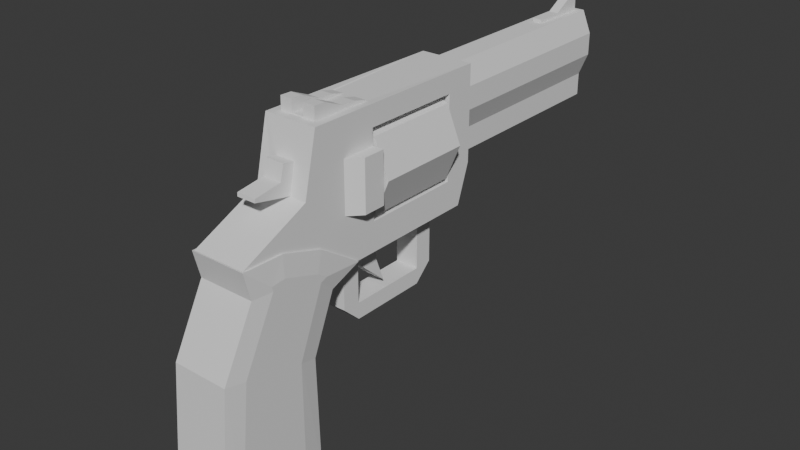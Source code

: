 # Source: Revolver.blend  (saved by Blender 4.2.66; exported with 4.5.12 LTS)
import bpy
from mathutils import Matrix  # noqa: F401  (used for matrix-valued properties, if any)

bpy.ops.wm.read_factory_settings(use_empty=True)
scene = bpy.context.scene
scene.name = 'Scene'

# ---- collections
col_collection = bpy.data.collections.new('Collection'); scene.collection.children.link(col_collection)

# ---- materials (node trees are filled in below, after node groups)
mat_material = bpy.data.materials.new('Material')
mat_material.alpha_threshold = 0.0
mat_material.roughness = 0.5
mat_material.line_color = (0.0, 0.0, 0.0, 1.0)

# ---- material node trees
mat_material.use_nodes = True; mat_material.node_tree.nodes.clear()
_N = mat_material.node_tree.nodes; _L = mat_material.node_tree.links
n0 = _N.new('ShaderNodeOutputMaterial'); n0.name = 'Material Output'; n0.location = (300, 300)
n1 = _N.new('ShaderNodeBsdfPrincipled'); n1.name = 'Principled BSDF'; n1.location = (10, 300)
n1.inputs[3].default_value = 1.45
_L.new(n1.outputs[0], n0.inputs[0])
n0.is_active_output = True

# ---- world
world_world = bpy.data.worlds.new('World'); scene.world = world_world
world_world.use_nodes = True; world_world.node_tree.nodes.clear()
_N = world_world.node_tree.nodes; _L = world_world.node_tree.links
n0 = _N.new('ShaderNodeOutputWorld'); n0.name = 'World Output'; n0.location = (300, 300)
n1 = _N.new('ShaderNodeBackground'); n1.name = 'Background'; n1.location = (10, 300)
n1.inputs[0].default_value = (0.05088, 0.05088, 0.05088, 1.0)
_L.new(n1.outputs[0], n0.inputs[0])
n0.is_active_output = True
world_world.color = (0.05088, 0.05088, 0.05088)
world_world.sun_shadow_jitter_overblur = 0.0

# ---- meshes
me_cube = bpy.data.meshes.new('Cube')
me_cube.from_pydata([(0.4713, 0.3401, 0.7492), (0.4713, 0.3385, -0.736), (0.4713, -0.557, 0.9677), (0.4713, -0.7376, -0.736), (-0.4713, 0.3401, 0.7492), (-0.4713, 0.3385, -0.736), (-0.4713, -0.557, 0.9677), (-0.4713, -0.7376, -0.736), (0.4713, -0.05247, 1.943), (-0.4713, -0.05247, 1.943), (0.424, 0.9769, 1.496), (-0.424, 0.9769, 1.496), (0.4713, -0.0718, 2.012), (-0.4713, -0.0718, 2.012), (0.4713, 0.8333, 1.751), (-0.4713, 0.8333, 1.751), (0.4713, 0.6858, 1.851), (0.4713, 0.1383, 2.031), (-0.4713, 0.1383, 2.031), (-0.4713, 0.6858, 1.851), (-0.424, 0.6653, -1.026), (-0.424, -1.027, -1.026), (0.424, 0.6272, 0.6597), (0.424, 0.6653, -1.026), (-0.424, -0.8469, 1.0), (0.424, -0.8469, 1.0), (0.424, -1.027, -1.026), (-0.424, 0.6272, 0.6597), (-0.424, -0.3514, 1.935), (-0.4713, 0.7327, 1.713), (0.4713, 0.7327, 1.713), (0.424, -0.3514, 1.935), (0.424, 0.1696, 2.322), (0.424, -0.4504, 2.338), (-0.424, 0.8065, 2.119), (-0.424, 1.46, 1.678), (-0.424, -0.4504, 2.338), (0.424, 1.46, 1.678), (0.424, 0.8065, 2.119), (-0.424, 0.1696, 2.322)], [], [(4, 6, 9, 29), (26, 25, 24, 21), (7, 6, 4, 5), (20, 23, 26, 21), (1, 0, 2, 3), (20, 27, 22, 23), (29, 9, 13, 18, 19, 15), (2, 0, 30, 8), (22, 27, 11, 10), (24, 25, 31, 28), (32, 39, 36, 33), (28, 31, 33, 36), (10, 11, 35, 37), (8, 30, 14, 16, 17, 12), (37, 35, 34, 38), (38, 34, 39, 32), (7, 5, 20, 21), (0, 1, 23, 22), (6, 7, 21, 24), (3, 2, 25, 26), (5, 4, 27, 20), (1, 3, 26, 23), (9, 6, 24, 28), (4, 29, 11, 27), (30, 0, 22, 10), (2, 8, 31, 25), (12, 17, 32, 33), (15, 19, 34, 35), (13, 9, 28, 36), (29, 15, 35, 11), (8, 12, 33, 31), (14, 30, 10, 37), (16, 14, 37, 38), (17, 16, 38, 32), (18, 13, 36, 39), (19, 18, 39, 34)])
_uv = me_cube.uv_layers.new(name='UVMap')
_uv.uv.foreach_set('vector', [0.625, 0.2098, 0.625, 0.04009, 0.625, 0.04006, 0.625, 0.1981, 0.375, 0.75, 0.625, 0.75, 0.625, 1.0, 0.375, 1.0, 0.4125, 0.03725, 0.625, 0.04009, 0.625, 0.2098, 0.4156, 0.2126, 0.125, 0.5, 0.375, 0.5, 0.375, 0.75, 0.125, 0.75, 0.4156, 0.5374, 0.625, 0.5402, 0.625, 0.7099, 0.4125, 0.7128, 0.375, 0.25, 0.625, 0.25, 0.625, 0.5, 0.375, 0.5, 0.625, 0.1981, 0.625, 0.04006, 0.625, 0.03674, 0.625, 0.09485, 0.625, 0.1795, 0.625, 0.2031, 0.625, 0.7099, 0.625, 0.5402, 0.625, 0.5519, 0.625, 0.7099, 0.625, 0.5, 0.625, 0.25, 0.625, 0.25, 0.625, 0.5, 0.625, 1.0, 0.625, 0.75, 0.625, 0.75, 0.625, 1.0, 0.625, 0.6667, 0.875, 0.6667, 0.875, 0.75, 0.625, 0.75, 0.625, 1.0, 0.625, 0.75, 0.625, 0.75, 0.625, 1.0, 0.625, 0.5, 0.625, 0.25, 0.625, 0.25, 0.625, 0.5, 0.625, 0.7099, 0.625, 0.5519, 0.625, 0.5469, 0.625, 0.5705, 0.625, 0.6552, 0.625, 0.7133, 0.625, 0.5, 0.875, 0.5, 0.875, 0.5833, 0.625, 0.5833, 0.625, 0.5833, 0.875, 0.5833, 0.875, 0.6667, 0.625, 0.6667, 0.4125, 0.03725, 0.4156, 0.2126, 0.375, 0.25, 0.375, 0.0, 0.625, 0.5402, 0.4156, 0.5374, 0.375, 0.5, 0.625, 0.5, 0.625, 0.04009, 0.4125, 0.03725, 0.375, 0.0, 0.625, 0.0, 0.4125, 0.7128, 0.625, 0.7099, 0.625, 0.75, 0.375, 0.75, 0.4156, 0.2126, 0.625, 0.2098, 0.625, 0.25, 0.375, 0.25, 0.4156, 0.5374, 0.4125, 0.7128, 0.375, 0.75, 0.375, 0.5, 0.625, 0.04006, 0.625, 0.04009, 0.625, 0.0, 0.625, 0.0, 0.625, 0.2098, 0.625, 0.1981, 0.625, 0.25, 0.625, 0.25, 0.625, 0.5519, 0.625, 0.5402, 0.625, 0.5, 0.625, 0.5, 0.625, 0.7099, 0.625, 0.7099, 0.625, 0.75, 0.625, 0.75, 0.625, 0.7133, 0.625, 0.6552, 0.625, 0.6667, 0.625, 0.75, 0.625, 0.2031, 0.625, 0.1795, 0.625, 0.1667, 0.625, 0.25, 0.625, 0.03674, 0.625, 0.04006, 0.625, 0.0, 0.625, 0.0, 0.625, 0.1981, 0.625, 0.2031, 0.625, 0.25, 0.625, 0.25, 0.625, 0.7099, 0.625, 0.7133, 0.625, 0.75, 0.625, 0.75, 0.625, 0.5469, 0.625, 0.5519, 0.625, 0.5, 0.625, 0.5, 0.625, 0.5705, 0.625, 0.5469, 0.625, 0.5, 0.625, 0.5833, 0.625, 0.6552, 0.625, 0.5705, 0.625, 0.5833, 0.625, 0.6667, 0.625, 0.09485, 0.625, 0.03674, 0.625, 0.0, 0.625, 0.08333, 0.625, 0.1795, 0.625, 0.09485, 0.625, 0.08333, 0.625, 0.1667])
me_cube.materials.append(mat_material)
me_cube.use_mirror_x = True
me_cube.use_mirror_vertex_groups = False
me_cube.update()
me_cube_001 = bpy.data.meshes.new('Cube.001')
me_cube_001.from_pydata([(-0.4001, -0.2173, 0.772), (-0.4001, 0.3067, -0.4974), (-0.4001, 1.825, 0.7656), (0.4001, 0.3067, -0.4974), (0.4001, -0.2173, 0.772), (0.4001, 0.3067, 0.7687), (0.4001, 1.825, 0.7656), (-0.4001, 0.3067, 0.7687), (-0.4001, -0.2173, -0.5021), (0.4001, -0.2173, -0.5021), (-0.4001, 1.825, -0.4927), (0.4001, 1.825, -0.4927), (-0.4001, 2.067, -0.9332), (-0.4001, -1.538, -0.9332), (-0.1441, -0.8709, 0.2074), (-0.1441, -0.7845, 0.6232), (-0.07343, 4.44, 1.034), (-0.1824, 2.271, -0.3172), (0.1824, 2.271, -0.3172), (0.4001, 2.067, -0.9332), (0.4001, -1.538, -0.9332), (0.07343, 4.44, 1.034), (0.1441, -0.7845, 0.6232), (0.4001, -1.905, -0.2643), (-0.4001, -1.905, -0.2643), (0.1441, -0.8709, 0.2074), (0.4001, 0.008733, 1.076), (0.4001, -0.03303, 0.7709), (-0.4001, 0.008733, 1.076), (-0.4001, -0.03303, 0.7709), (0.4001, -0.2173, 0.5328), (0.4001, -0.2173, -0.225), (0.5702, 0.3067, 0.5322), (0.5702, 0.3067, -0.223), (0.5702, -0.03303, -0.225), (0.5702, -0.03303, 0.5328), (-0.4001, -0.2173, -0.225), (-0.4001, -0.2173, 0.5328), (-0.5702, -0.03303, 0.5328), (-0.5702, -0.03303, -0.225), (-0.5702, 0.3067, -0.223), (-0.5702, 0.3067, 0.5322), (0.4001, 0.3067, 0.5322), (-0.4001, 0.3067, 0.5323), (0.4001, 0.3067, -0.2229), (-0.4001, 0.3067, -0.2229), (-0.4001, 2.271, 1.064), (0.4001, 2.271, 1.064), (-0.4001, 2.271, -0.3493), (0.4001, 2.271, -0.3493), (-0.07637, 5.435, 0.7383), (0.07637, 5.435, 0.7383), (-0.1824, 5.435, -0.3172), (0.1824, 5.435, -0.3172), (-0.4001, -0.8812, 0.2051), (-0.4001, -0.6795, 1.079), (0.4001, -0.6795, 1.079), (0.4001, -0.8812, 0.2051), (-0.1441, -1.429, 0.3233), (-0.1441, -0.9585, 0.6564), (0.1441, -0.9585, 0.6564), (0.1441, -1.429, 0.3233), (-0.1441, -1.424, 0.3758), (-0.1441, -1.011, 0.4316), (0.1441, -1.011, 0.4316), (0.1441, -1.424, 0.3758), (-0.3211, 2.271, 0.6963), (-0.3211, 2.271, 0.3585), (-0.1824, 2.271, 0.02067), (0.3211, 2.271, 0.6963), (0.3211, 2.271, 0.3585), (0.1824, 2.271, 0.02067), (-0.1902, 5.435, 0.6253), (-0.1902, 5.435, 0.4502), (-0.07637, 5.435, 0.3387), (0.1902, 5.435, 0.6253), (0.1902, 5.435, 0.4502), (0.07637, 5.435, 0.3387), (-0.07343, 5.356, 1.034), (0.07343, 5.356, 1.034), (-0.3211, 5.435, 0.6963), (-0.3211, 5.435, 0.3585), (-0.1824, 5.435, 0.02067), (0.3211, 5.435, 0.6963), (0.3211, 5.435, 0.3585), (0.1824, 5.435, 0.02067), (-0.07637, 1.903, 0.7383), (0.07637, 1.903, 0.7383), (-0.1902, 1.903, 0.6253), (-0.1902, 1.903, 0.4502), (-0.07637, 1.903, 0.3387), (0.1902, 1.903, 0.6253), (0.1902, 1.903, 0.4502), (0.07637, 1.903, 0.3387), (-0.1824, 2.271, 1.034), (0.1824, 2.271, 1.034), (-0.1824, 5.435, 1.034), (0.1824, 5.435, 1.034), (-0.07343, 4.44, 1.087), (0.07343, 4.44, 1.087), (-0.07343, 5.356, 1.26), (0.07343, 5.356, 1.26), (-0.07343, 4.873, 1.087), (-0.07343, 5.178, 1.26), (0.07343, 5.178, 1.26), (0.07343, 4.873, 1.087), (0.2727, 0.3369, 1.065), (-0.2727, 0.3369, 1.065), (-0.2727, 0.008733, 1.076), (-0.2727, -0.5521, 1.078), (0.2727, -0.5521, 1.078), (0.2727, 0.008733, 1.076), (-0.2727, 0.3395, 1.08), (0.2727, 0.3395, 1.08), (-0.2727, -0.5496, 1.093), (0.2727, -0.5496, 1.093), (-0.09092, 0.3395, 1.08), (0.09092, 0.3395, 1.08), (0.09092, -0.5496, 1.093), (-0.09092, -0.5496, 1.093), (0.09092, 0.1283, 1.134), (0.2727, 0.1283, 1.134), (-0.2727, -0.547, 1.268), (-0.2727, 0.1283, 1.134), (-0.09092, -0.547, 1.268), (0.2727, -0.547, 1.268), (-0.09092, 0.1283, 1.134), (0.09092, -0.547, 1.268), (-0.2727, -0.3736, 1.263), (-0.2727, -0.07724, 1.138), (0.2727, -0.07724, 1.138), (0.2727, -0.3736, 1.263), (0.09092, -0.07724, 1.138), (0.09092, -0.3736, 1.263), (-0.09092, -0.07724, 1.138), (-0.09092, -0.3736, 1.263), (-0.1779, 0.2379, -0.9332), (0.1779, 0.2379, -0.9332), (0.1779, -0.03538, -0.9332), (-0.1779, -0.03538, -0.9332), (-0.1779, 1.722, -0.9332), (0.1779, 1.722, -0.9332), (0.1779, 1.449, -0.9332), (-0.1779, 1.449, -0.9332), (0.1779, 0.2379, -1.988), (-0.1779, 0.2379, -1.988), (-0.1779, -0.03538, -1.734), (0.1779, -0.03538, -1.734), (0.1779, 1.722, -1.734), (-0.1779, 1.722, -1.734), (-0.1779, 1.449, -1.988), (0.1779, 1.449, -1.988), (-0.1779, 0.2379, -1.744), (0.1779, 1.449, -1.744), (0.1779, 0.2379, -1.744), (-0.1779, 1.449, -1.744), (-0.1356, 0.6622, -0.9332), (0.1356, 0.6622, -0.9332), (0.1356, 0.3781, -0.9332), (-0.1356, 0.3781, -0.9332), (0.1356, 0.7855, -1.641), (-0.1356, 0.7855, -1.641), (-0.1356, 0.3781, -1.278), (0.1356, 0.3781, -1.278), (0.1356, 0.6373, -1.249), (-0.1356, 0.6373, -1.249)], [], [(18, 17, 52, 53), (22, 15, 59, 60), (141, 142, 153, 151, 148), (109, 110, 115, 118, 119, 114), (20, 23, 24, 13), (23, 57, 54, 24), (12, 48, 49, 19), (5, 42, 43, 7), (0, 37, 36, 8, 54, 55), (2, 7, 29, 28, 46), (3, 9, 23, 20, 19, 49, 11), (7, 2, 6, 5), (4, 27, 26, 56), (9, 57, 23), (139, 136, 152, 145, 146), (9, 31, 30, 4, 56, 57), (10, 2, 46, 48), (6, 11, 49, 47), (8, 24, 54), (3, 11, 10, 1), (10, 11, 6, 2), (26, 27, 5, 6, 47), (28, 29, 0, 55), (31, 34, 35, 30), (33, 32, 35, 34), (37, 38, 39, 36), (40, 39, 38, 41), (42, 32, 33, 44), (43, 42, 44, 45), (45, 44, 3, 1), (45, 40, 41, 43), (38, 37, 43, 41), (36, 39, 40, 45), (8, 36, 45, 1), (37, 0, 29, 7, 43), (27, 4, 30, 42, 5), (30, 35, 32, 42), (3, 44, 31, 9), (34, 31, 44, 33), (95, 94, 46, 47), (94, 66, 67, 68, 17, 48, 46), (18, 71, 70, 69, 95, 47, 49), (17, 18, 49, 48), (66, 94, 96, 80), (71, 18, 53, 85), (79, 78, 100, 101), (14, 15, 55, 54), (15, 22, 56, 55), (22, 25, 57, 56), (25, 14, 54, 57), (64, 60, 59, 63), (25, 22, 60, 64, 65, 61), (15, 14, 58, 62, 63, 59), (14, 25, 61, 58), (61, 65, 62, 58), (65, 64, 63, 62), (95, 69, 83, 97), (69, 70, 84, 83), (70, 71, 85, 84), (17, 68, 82, 52), (68, 67, 81, 82), (67, 66, 80, 81), (52, 82, 85, 53), (75, 76, 92, 91), (51, 50, 96, 97), (50, 72, 80, 96), (72, 73, 81, 80), (73, 74, 82, 81), (75, 51, 97, 83), (76, 75, 83, 84), (77, 76, 84, 85), (74, 77, 85, 82), (89, 88, 86, 87, 91, 92, 93, 90), (74, 73, 89, 90), (72, 50, 86, 88), (76, 77, 93, 92), (51, 75, 91, 87), (73, 72, 88, 89), (50, 51, 87, 86), (77, 74, 90, 93), (21, 16, 94, 95), (78, 79, 97, 96), (16, 78, 96, 94), (79, 21, 95, 97), (103, 104, 101, 100), (78, 16, 98, 102, 103, 100), (16, 21, 99, 98), (21, 79, 101, 104, 105, 99), (98, 99, 105, 102), (102, 105, 104, 103), (47, 46, 107, 106), (46, 28, 108, 107), (28, 55, 109, 108), (55, 56, 110, 109), (56, 26, 111, 110), (26, 47, 106, 111), (119, 116, 126, 134, 135, 124), (111, 106, 113, 115, 110), (106, 107, 112, 116, 117, 113), (108, 109, 114, 112, 107), (116, 112, 123, 126), (117, 116, 119, 118), (135, 128, 122, 124), (131, 133, 127, 125), (114, 119, 124, 122), (113, 117, 120, 121), (115, 113, 121, 130, 131, 125), (117, 118, 127, 133, 132, 120), (112, 114, 122, 128, 129, 123), (118, 115, 125, 127), (121, 120, 132, 130), (130, 132, 133, 131), (126, 123, 129, 134), (134, 129, 128, 135), (13, 24, 8, 1, 10, 48, 12), (140, 143, 136, 139, 13, 12), (20, 13, 139, 138), (12, 19, 141, 140), (142, 141, 19, 20, 138, 137), (157, 158, 163, 160, 164), (145, 144, 147, 146), (149, 148, 151, 150), (140, 141, 148, 149), (137, 138, 147, 144, 154), (153, 155, 152, 154), (151, 153, 154, 144), (143, 140, 149, 150, 155), (138, 139, 146, 147), (136, 137, 154, 152), (142, 143, 155, 153), (155, 150, 145, 152), (150, 151, 144, 145), (143, 142, 157, 156), (142, 137, 158, 157), (137, 136, 159, 158), (136, 143, 156, 159), (161, 160, 163, 162), (165, 164, 160, 161), (158, 159, 162, 163), (159, 156, 165, 161, 162), (156, 157, 164, 165)])
_uv = me_cube_001.uv_layers.new(name='UVMap')
_uv.uv.foreach_set('vector', [0.507, 0.4753, 0.507, 0.2747, 0.507, 0.2747, 0.507, 0.4753, 0.6152, 0.7939, 0.6152, 0.9561, 0.6152, 0.9561, 0.6152, 0.7939, 0.3056, 0.5154, 0.3056, 0.6096, 0.3056, 0.6096, 0.3056, 0.6096, 0.3056, 0.5154, 0.8352, 0.7392, 0.6648, 0.7392, 0.6648, 0.7392, 0.7216, 0.7392, 0.7784, 0.7392, 0.8352, 0.7392, 0.375, 0.75, 0.5, 0.75, 0.5, 1.0, 0.375, 1.0, 0.5, 0.75, 0.5625, 0.75, 0.5625, 1.0, 0.5, 1.0, 0.375, 0.25, 0.5, 0.25, 0.5, 0.5, 0.375, 0.5, 0.5782, 0.6209, 0.5634, 0.6194, 0.5634, 0.1306, 0.5782, 0.1291, 0.5761, 0.04018, 0.5571, 0.04381, 0.5381, 0.04745, 0.5192, 0.05108, 0.5625, 0.0, 0.625, 0.0, 0.5804, 0.2181, 0.5782, 0.1291, 0.5768, 0.07146, 0.625, 0.05477, 0.625, 0.25, 0.4987, 0.6128, 0.5192, 0.6989, 0.5, 0.75, 0.375, 0.75, 0.375, 0.5, 0.5, 0.5, 0.4783, 0.5267, 0.5782, 0.1291, 0.5804, 0.2181, 0.5804, 0.5319, 0.5782, 0.6209, 0.5761, 0.7098, 0.5768, 0.6785, 0.625, 0.6952, 0.625, 0.75, 0.5192, 0.6989, 0.5625, 0.75, 0.5, 0.75, 0.1944, 0.7346, 0.1944, 0.6404, 0.1944, 0.6404, 0.1944, 0.6404, 0.1944, 0.7346, 0.5192, 0.6989, 0.5381, 0.7026, 0.5571, 0.7062, 0.5761, 0.7098, 0.625, 0.75, 0.5625, 0.75, 0.4783, 0.2233, 0.5804, 0.2181, 0.625, 0.25, 0.5, 0.25, 0.5804, 0.5319, 0.4783, 0.5267, 0.5, 0.5, 0.625, 0.5, 0.5192, 0.05108, 0.5, 0.0, 0.5625, 0.0, 0.4987, 0.6128, 0.4783, 0.5267, 0.4783, 0.2233, 0.4987, 0.1372, 0.4783, 0.2233, 0.4783, 0.5267, 0.5804, 0.5319, 0.5804, 0.2181, 0.625, 0.6952, 0.5768, 0.6785, 0.5782, 0.6209, 0.5804, 0.5319, 0.625, 0.5, 0.625, 0.05477, 0.5768, 0.07146, 0.5761, 0.04018, 0.625, 0.0, 0.5381, 0.7026, 0.5381, 0.7026, 0.5571, 0.7062, 0.5571, 0.7062, 0.5252, 0.6155, 0.5517, 0.6182, 0.5571, 0.7062, 0.5381, 0.7026, 0.5571, 0.04381, 0.5571, 0.04381, 0.5381, 0.04745, 0.5381, 0.04745, 0.5252, 0.1345, 0.5381, 0.04745, 0.5571, 0.04381, 0.5517, 0.1318, 0.5634, 0.6194, 0.5517, 0.6182, 0.5252, 0.6155, 0.516, 0.6146, 0.5634, 0.1306, 0.5634, 0.6194, 0.516, 0.6146, 0.516, 0.1354, 0.516, 0.1354, 0.516, 0.6146, 0.4987, 0.6128, 0.4987, 0.1372, 0.516, 0.1354, 0.5252, 0.1345, 0.5517, 0.1318, 0.5634, 0.1306, 0.5571, 0.04381, 0.5571, 0.04381, 0.5634, 0.1306, 0.5517, 0.1318, 0.5381, 0.04745, 0.5381, 0.04745, 0.5252, 0.1345, 0.516, 0.1354, 0.5192, 0.05108, 0.5381, 0.04745, 0.516, 0.1354, 0.4987, 0.1372, 0.5571, 0.04381, 0.5761, 0.04018, 0.5768, 0.07146, 0.5782, 0.1291, 0.5634, 0.1306, 0.5768, 0.6785, 0.5761, 0.7098, 0.5571, 0.7062, 0.5634, 0.6194, 0.5782, 0.6209, 0.5571, 0.7062, 0.5571, 0.7062, 0.5517, 0.6182, 0.5634, 0.6194, 0.4987, 0.6128, 0.516, 0.6146, 0.5381, 0.7026, 0.5192, 0.6989, 0.5381, 0.7026, 0.5381, 0.7026, 0.516, 0.6146, 0.5252, 0.6155, 0.618, 0.4753, 0.618, 0.2747, 0.625, 0.25, 0.625, 0.5, 0.618, 0.2747, 0.5903, 0.2747, 0.5625, 0.2747, 0.5347, 0.2747, 0.507, 0.2747, 0.5, 0.25, 0.625, 0.25, 0.507, 0.4753, 0.5347, 0.4753, 0.5625, 0.4753, 0.5903, 0.4753, 0.618, 0.4753, 0.625, 0.5, 0.5, 0.5, 0.507, 0.2747, 0.507, 0.4753, 0.5, 0.5, 0.5, 0.25, 0.5903, 0.2747, 0.618, 0.2747, 0.618, 0.2747, 0.5903, 0.2747, 0.5347, 0.4753, 0.507, 0.4753, 0.507, 0.4753, 0.5347, 0.4753, 0.618, 0.4318, 0.618, 0.3182, 0.618, 0.3182, 0.618, 0.4318, 0.5723, 0.9561, 0.6152, 0.9561, 0.625, 1.0, 0.5625, 1.0, 0.6152, 0.9561, 0.6152, 0.7939, 0.625, 0.75, 0.625, 1.0, 0.6152, 0.7939, 0.5723, 0.7939, 0.5625, 0.75, 0.625, 0.75, 0.5723, 0.7939, 0.5723, 0.9561, 0.5625, 1.0, 0.5625, 0.75, 0.6009, 0.7939, 0.6152, 0.7939, 0.6152, 0.9561, 0.6009, 0.9561, 0.5723, 0.7939, 0.6152, 0.7939, 0.6152, 0.7939, 0.6009, 0.7939, 0.5866, 0.7939, 0.5723, 0.7939, 0.6152, 0.9561, 0.5723, 0.9561, 0.5723, 0.9561, 0.5866, 0.9561, 0.6009, 0.9561, 0.6152, 0.9561, 0.5723, 0.9561, 0.5723, 0.7939, 0.5723, 0.7939, 0.5723, 0.9561, 0.5723, 0.7939, 0.5866, 0.7939, 0.5866, 0.9561, 0.5723, 0.9561, 0.5866, 0.7939, 0.6009, 0.7939, 0.6009, 0.9561, 0.5866, 0.9561, 0.618, 0.4753, 0.5903, 0.4753, 0.5903, 0.4753, 0.618, 0.4753, 0.5903, 0.4753, 0.5625, 0.4753, 0.5625, 0.4753, 0.5903, 0.4753, 0.5625, 0.4753, 0.5347, 0.4753, 0.5347, 0.4753, 0.5625, 0.4753, 0.507, 0.2747, 0.5347, 0.2747, 0.5347, 0.2747, 0.507, 0.2747, 0.5347, 0.2747, 0.5625, 0.2747, 0.5625, 0.2747, 0.5347, 0.2747, 0.5625, 0.2747, 0.5903, 0.2747, 0.5903, 0.2747, 0.5625, 0.2747, 0.507, 0.2747, 0.5347, 0.2747, 0.5347, 0.4753, 0.507, 0.4753, 0.5881, 0.438, 0.5646, 0.438, 0.5646, 0.438, 0.5881, 0.438, 0.6073, 0.419, 0.6073, 0.331, 0.618, 0.2747, 0.618, 0.4753, 0.6073, 0.331, 0.5881, 0.312, 0.5903, 0.2747, 0.618, 0.2747, 0.5881, 0.312, 0.5646, 0.312, 0.5625, 0.2747, 0.5903, 0.2747, 0.5646, 0.312, 0.5455, 0.331, 0.5347, 0.2747, 0.5625, 0.2747, 0.5881, 0.438, 0.6073, 0.419, 0.618, 0.4753, 0.5903, 0.4753, 0.5646, 0.438, 0.5881, 0.438, 0.5903, 0.4753, 0.5625, 0.4753, 0.5455, 0.419, 0.5646, 0.438, 0.5625, 0.4753, 0.5347, 0.4753, 0.5455, 0.331, 0.5455, 0.419, 0.5347, 0.4753, 0.5347, 0.2747, 0.5646, 0.312, 0.5881, 0.312, 0.6073, 0.331, 0.6073, 0.419, 0.5881, 0.438, 0.5646, 0.438, 0.5455, 0.419, 0.5455, 0.331, 0.5455, 0.331, 0.5646, 0.312, 0.5646, 0.312, 0.5455, 0.331, 0.5881, 0.312, 0.6073, 0.331, 0.6073, 0.331, 0.5881, 0.312, 0.5646, 0.438, 0.5455, 0.419, 0.5455, 0.419, 0.5646, 0.438, 0.6073, 0.419, 0.5881, 0.438, 0.5881, 0.438, 0.6073, 0.419, 0.5646, 0.312, 0.5881, 0.312, 0.5881, 0.312, 0.5646, 0.312, 0.6073, 0.331, 0.6073, 0.419, 0.6073, 0.419, 0.6073, 0.331, 0.5455, 0.419, 0.5455, 0.331, 0.5455, 0.331, 0.5455, 0.419, 0.618, 0.4318, 0.618, 0.3182, 0.618, 0.2747, 0.618, 0.4753, 0.618, 0.3182, 0.618, 0.4318, 0.618, 0.4753, 0.618, 0.2747, 0.618, 0.3182, 0.618, 0.3182, 0.618, 0.2747, 0.618, 0.2747, 0.618, 0.4318, 0.618, 0.4318, 0.618, 0.4753, 0.618, 0.4753, 0.618, 0.3182, 0.618, 0.4318, 0.618, 0.4318, 0.618, 0.3182, 0.618, 0.3182, 0.618, 0.3182, 0.618, 0.3182, 0.618, 0.3182, 0.618, 0.3182, 0.618, 0.3182, 0.618, 0.3182, 0.618, 0.4318, 0.618, 0.4318, 0.618, 0.3182, 0.618, 0.4318, 0.618, 0.4318, 0.618, 0.4318, 0.618, 0.4318, 0.618, 0.4318, 0.618, 0.4318, 0.618, 0.3182, 0.618, 0.4318, 0.618, 0.4318, 0.618, 0.3182, 0.618, 0.3182, 0.618, 0.4318, 0.618, 0.4318, 0.618, 0.3182, 0.625, 0.5, 0.875, 0.5, 0.8352, 0.5108, 0.6648, 0.5108, 0.875, 0.5, 0.875, 0.6952, 0.8352, 0.6952, 0.8352, 0.5108, 0.875, 0.6952, 0.875, 0.75, 0.8352, 0.7392, 0.8352, 0.6952, 0.875, 0.75, 0.625, 0.75, 0.6648, 0.7392, 0.8352, 0.7392, 0.625, 0.75, 0.625, 0.6952, 0.6648, 0.6952, 0.6648, 0.7392, 0.625, 0.6952, 0.625, 0.5, 0.6648, 0.5108, 0.6648, 0.6952, 0.7784, 0.7392, 0.7784, 0.5108, 0.7784, 0.5108, 0.7784, 0.5869, 0.7784, 0.6631, 0.7784, 0.7392, 0.6648, 0.6952, 0.6648, 0.5108, 0.6648, 0.5108, 0.6648, 0.7392, 0.6648, 0.7392, 0.6648, 0.5108, 0.8352, 0.5108, 0.8352, 0.5108, 0.7784, 0.5108, 0.7216, 0.5108, 0.6648, 0.5108, 0.8352, 0.6952, 0.8352, 0.7392, 0.8352, 0.7392, 0.8352, 0.5108, 0.8352, 0.5108, 0.7784, 0.5108, 0.8352, 0.5108, 0.8352, 0.5108, 0.7784, 0.5108, 0.7216, 0.5108, 0.7784, 0.5108, 0.7784, 0.7392, 0.7216, 0.7392, 0.7784, 0.6631, 0.8352, 0.6631, 0.8352, 0.7392, 0.7784, 0.7392, 0.6648, 0.6631, 0.7216, 0.6631, 0.7216, 0.7392, 0.6648, 0.7392, 0.8352, 0.7392, 0.7784, 0.7392, 0.7784, 0.7392, 0.8352, 0.7392, 0.6648, 0.5108, 0.7216, 0.5108, 0.7216, 0.5108, 0.6648, 0.5108, 0.6648, 0.7392, 0.6648, 0.5108, 0.6648, 0.5108, 0.6648, 0.5869, 0.6648, 0.6631, 0.6648, 0.7392, 0.7216, 0.5108, 0.7216, 0.7392, 0.7216, 0.7392, 0.7216, 0.6631, 0.7216, 0.5869, 0.7216, 0.5108, 0.8352, 0.5108, 0.8352, 0.7392, 0.8352, 0.7392, 0.8352, 0.6631, 0.8352, 0.5869, 0.8352, 0.5108, 0.7216, 0.7392, 0.6648, 0.7392, 0.6648, 0.7392, 0.7216, 0.7392, 0.6648, 0.5108, 0.7216, 0.5108, 0.7216, 0.5869, 0.6648, 0.5869, 0.6648, 0.5869, 0.7216, 0.5869, 0.7216, 0.6631, 0.6648, 0.6631, 0.7784, 0.5108, 0.8352, 0.5108, 0.8352, 0.5869, 0.7784, 0.5869, 0.7784, 0.5869, 0.8352, 0.5869, 0.8352, 0.6631, 0.7784, 0.6631, 0.375, 0.0, 0.5, 0.0, 0.5192, 0.05108, 0.4987, 0.1372, 0.4783, 0.2233, 0.5, 0.25, 0.375, 0.25, 0.1944, 0.5154, 0.1944, 0.6096, 0.1944, 0.6404, 0.1944, 0.7346, 0.125, 0.75, 0.125, 0.5, 0.375, 0.75, 0.125, 0.75, 0.1944, 0.7346, 0.3056, 0.7346, 0.125, 0.5, 0.375, 0.5, 0.3056, 0.5154, 0.1944, 0.5154, 0.3056, 0.6096, 0.3056, 0.5154, 0.375, 0.5, 0.375, 0.75, 0.3056, 0.7346, 0.3056, 0.6404, 0.2924, 0.6107, 0.2924, 0.6393, 0.2924, 0.6393, 0.2924, 0.6107, 0.2924, 0.6107, 0.1944, 0.6404, 0.3056, 0.6404, 0.3056, 0.7346, 0.1944, 0.7346, 0.1944, 0.5154, 0.3056, 0.5154, 0.3056, 0.6096, 0.1944, 0.6096, 0.1944, 0.5154, 0.3056, 0.5154, 0.3056, 0.5154, 0.1944, 0.5154, 0.3056, 0.6404, 0.3056, 0.7346, 0.3056, 0.7346, 0.3056, 0.6404, 0.3056, 0.6404, 0.3056, 0.6096, 0.1944, 0.6096, 0.1944, 0.6404, 0.3056, 0.6404, 0.3056, 0.6096, 0.3056, 0.6096, 0.3056, 0.6404, 0.3056, 0.6404, 0.1944, 0.6096, 0.1944, 0.5154, 0.1944, 0.5154, 0.1944, 0.6096, 0.1944, 0.6096, 0.3056, 0.7346, 0.1944, 0.7346, 0.1944, 0.7346, 0.3056, 0.7346, 0.1944, 0.6404, 0.3056, 0.6404, 0.3056, 0.6404, 0.1944, 0.6404, 0.3056, 0.6096, 0.1944, 0.6096, 0.1944, 0.6096, 0.3056, 0.6096, 0.1944, 0.6096, 0.1944, 0.6096, 0.1944, 0.6404, 0.1944, 0.6404, 0.1944, 0.6096, 0.3056, 0.6096, 0.3056, 0.6404, 0.1944, 0.6404, 0.1944, 0.6096, 0.3056, 0.6096, 0.2924, 0.6107, 0.2076, 0.6107, 0.3056, 0.6096, 0.3056, 0.6404, 0.2924, 0.6393, 0.2924, 0.6107, 0.3056, 0.6404, 0.1944, 0.6404, 0.2076, 0.6393, 0.2924, 0.6393, 0.1944, 0.6404, 0.1944, 0.6096, 0.2076, 0.6107, 0.2076, 0.6393, 0.2076, 0.6107, 0.2924, 0.6107, 0.2924, 0.6393, 0.2076, 0.6393, 0.2076, 0.6107, 0.2924, 0.6107, 0.2924, 0.6107, 0.2076, 0.6107, 0.2924, 0.6393, 0.2076, 0.6393, 0.2076, 0.6393, 0.2924, 0.6393, 0.2076, 0.6393, 0.2076, 0.6107, 0.2076, 0.6107, 0.2076, 0.6107, 0.2076, 0.6393, 0.2076, 0.6107, 0.2924, 0.6107, 0.2924, 0.6107, 0.2076, 0.6107])
me_cube_001.use_mirror_x = True
me_cube_001.update()
me_cylinder = bpy.data.meshes.new('Cylinder')
me_cylinder.from_pydata([(0.0, 0.7573, -0.7246), (0.0, 0.7573, 0.7246), (0.5355, 0.5355, -0.7246), (0.5355, 0.5355, 0.7246), (0.7573, -7.557e-08, -0.7246), (0.7573, -7.064e-08, 0.7246), (0.5355, -0.5355, -0.7246), (0.5355, -0.5355, 0.7246), (0.0, -0.7573, -0.7246), (0.0, -0.7573, 0.7246), (-0.5355, -0.5355, -0.7246), (-0.5355, -0.5355, 0.7246), (-0.7573, -7.557e-08, -0.7246), (-0.7573, -7.064e-08, 0.7246), (-0.5355, 0.5355, -0.7246), (-0.5355, 0.5355, 0.7246), (0.1544, 0.1544, 0.7246), (0.0, 0.2184, 0.7246), (-0.1544, 0.1544, 0.7246), (-0.2184, -7.064e-08, 0.7246), (-0.1544, -0.1544, 0.7246), (0.0, -0.2184, 0.7246), (0.1544, -0.1544, 0.7246), (0.2184, -7.064e-08, 0.7246), (0.0, 0.2184, -0.7246), (0.1544, 0.1544, -0.7246), (0.2184, -7.557e-08, -0.7246), (0.1544, -0.1544, -0.7246), (0.0, -0.2184, -0.7246), (-0.1544, -0.1544, -0.7246), (-0.2184, -7.557e-08, -0.7246), (-0.1544, 0.1544, -0.7246), (0.1544, 0.1544, 0.9089), (0.0, 0.2184, 0.9089), (-0.1544, 0.1544, 0.9089), (-0.2184, -7.064e-08, 0.9089), (-0.1544, -0.1544, 0.9089), (0.0, -0.2184, 0.9089), (0.1544, -0.1544, 0.9089), (0.2184, -7.064e-08, 0.9089), (3.054e-08, 0.2184, -0.9089), (0.1544, 0.1544, -0.9089), (0.2184, -7.557e-08, -0.9089), (0.1544, -0.1544, -0.9089), (3.054e-08, -0.2184, -0.9089), (-0.1544, -0.1544, -0.9089), (-0.2184, -7.557e-08, -0.9089), (-0.1544, 0.1544, -0.9089)], [], [(0, 1, 3, 2), (2, 3, 5, 4), (4, 5, 7, 6), (6, 7, 9, 8), (8, 9, 11, 10), (10, 11, 13, 12), (12, 13, 15, 14), (14, 15, 1, 0), (3, 1, 17, 16), (1, 15, 18, 17), (15, 13, 19, 18), (13, 11, 20, 19), (11, 9, 21, 20), (9, 7, 22, 21), (7, 5, 23, 22), (5, 3, 16, 23), (0, 2, 25, 24), (2, 4, 26, 25), (4, 6, 27, 26), (6, 8, 28, 27), (8, 10, 29, 28), (10, 12, 30, 29), (12, 14, 31, 30), (14, 0, 24, 31), (32, 33, 34, 35, 36, 37, 38, 39), (17, 33, 32, 16), (18, 34, 33, 17), (19, 35, 34, 18), (20, 36, 35, 19), (21, 37, 36, 20), (22, 38, 37, 21), (23, 39, 38, 22), (16, 32, 39, 23), (40, 41, 42, 43, 44, 45, 46, 47), (25, 41, 40, 24), (26, 42, 41, 25), (27, 43, 42, 26), (28, 44, 43, 27), (29, 45, 44, 28), (30, 46, 45, 29), (31, 47, 46, 30), (24, 40, 47, 31)])
_uv = me_cylinder.uv_layers.new(name='UVMap')
_uv.uv.foreach_set('vector', [1.0, 0.5, 1.0, 1.0, 0.875, 1.0, 0.875, 0.5, 0.875, 0.5, 0.875, 1.0, 0.75, 1.0, 0.75, 0.5, 0.75, 0.5, 0.75, 1.0, 0.625, 1.0, 0.625, 0.5, 0.625, 0.5, 0.625, 1.0, 0.5, 1.0, 0.5, 0.5, 0.5, 0.5, 0.5, 1.0, 0.375, 1.0, 0.375, 0.5, 0.375, 0.5, 0.375, 1.0, 0.25, 1.0, 0.25, 0.5, 0.25, 0.5, 0.25, 1.0, 0.125, 1.0, 0.125, 0.5, 0.125, 0.5, 0.125, 1.0, 0.0, 1.0, 0.0, 0.5, 0.4197, 0.4197, 0.25, 0.49, 0.25, 0.3192, 0.2989, 0.2989, 0.25, 0.49, 0.08029, 0.4197, 0.2011, 0.2989, 0.25, 0.3192, 0.08029, 0.4197, 0.01, 0.25, 0.1808, 0.25, 0.2011, 0.2989, 0.01, 0.25, 0.08029, 0.08029, 0.2011, 0.2011, 0.1808, 0.25, 0.08029, 0.08029, 0.25, 0.01, 0.25, 0.1808, 0.2011, 0.2011, 0.25, 0.01, 0.4197, 0.08029, 0.2989, 0.2011, 0.25, 0.1808, 0.4197, 0.08029, 0.49, 0.25, 0.3192, 0.25, 0.2989, 0.2011, 0.49, 0.25, 0.4197, 0.4197, 0.2989, 0.2989, 0.3192, 0.25, 0.75, 0.49, 0.9197, 0.4197, 0.7989, 0.2989, 0.75, 0.3192, 0.9197, 0.4197, 0.99, 0.25, 0.8192, 0.25, 0.7989, 0.2989, 0.99, 0.25, 0.9197, 0.08029, 0.7989, 0.2011, 0.8192, 0.25, 0.9197, 0.08029, 0.75, 0.01, 0.75, 0.1808, 0.7989, 0.2011, 0.75, 0.01, 0.5803, 0.08029, 0.7011, 0.2011, 0.75, 0.1808, 0.5803, 0.08029, 0.51, 0.25, 0.6808, 0.25, 0.7011, 0.2011, 0.51, 0.25, 0.5803, 0.4197, 0.7011, 0.2989, 0.6808, 0.25, 0.5803, 0.4197, 0.75, 0.49, 0.75, 0.3192, 0.7011, 0.2989, 0.2989, 0.2989, 0.25, 0.3192, 0.2011, 0.2989, 0.1808, 0.25, 0.2011, 0.2011, 0.25, 0.1808, 0.2989, 0.2011, 0.3192, 0.25, 0.25, 0.3192, 0.25, 0.3192, 0.2989, 0.2989, 0.2989, 0.2989, 0.2011, 0.2989, 0.2011, 0.2989, 0.25, 0.3192, 0.25, 0.3192, 0.1808, 0.25, 0.1808, 0.25, 0.2011, 0.2989, 0.2011, 0.2989, 0.2011, 0.2011, 0.2011, 0.2011, 0.1808, 0.25, 0.1808, 0.25, 0.25, 0.1808, 0.25, 0.1808, 0.2011, 0.2011, 0.2011, 0.2011, 0.2989, 0.2011, 0.2989, 0.2011, 0.25, 0.1808, 0.25, 0.1808, 0.3192, 0.25, 0.3192, 0.25, 0.2989, 0.2011, 0.2989, 0.2011, 0.2989, 0.2989, 0.2989, 0.2989, 0.3192, 0.25, 0.3192, 0.25, 0.75, 0.3192, 0.7989, 0.2989, 0.8192, 0.25, 0.7989, 0.2011, 0.75, 0.1808, 0.7011, 0.2011, 0.6808, 0.25, 0.7011, 0.2989, 0.7989, 0.2989, 0.7989, 0.2989, 0.75, 0.3192, 0.75, 0.3192, 0.8192, 0.25, 0.8192, 0.25, 0.7989, 0.2989, 0.7989, 0.2989, 0.7989, 0.2011, 0.7989, 0.2011, 0.8192, 0.25, 0.8192, 0.25, 0.75, 0.1808, 0.75, 0.1808, 0.7989, 0.2011, 0.7989, 0.2011, 0.7011, 0.2011, 0.7011, 0.2011, 0.75, 0.1808, 0.75, 0.1808, 0.6808, 0.25, 0.6808, 0.25, 0.7011, 0.2011, 0.7011, 0.2011, 0.7011, 0.2989, 0.7011, 0.2989, 0.6808, 0.25, 0.6808, 0.25, 0.75, 0.3192, 0.75, 0.3192, 0.7011, 0.2989, 0.7011, 0.2989])
me_cylinder.update()

# ---- objects
ob_cube = bpy.data.objects.new('Cube', me_cube)
ob_cube_001 = bpy.data.objects.new('Cube.001', me_cube_001)
ob_cylinder = bpy.data.objects.new('Cylinder', me_cylinder)

# ---- transforms, parenting, visibility, modifiers, constraints
ob_cube.location = (-0.04115, -0.3132, -0.1434)
ob_cube.scale = (0.1057, 0.1057, 0.1057)
ob_cube.lock_rotations_4d = False
ob_cube.empty_display_type = 'ARROWS'
ob_cube.lineart.crease_threshold = 0.0
ob_cube.use_mesh_mirror_x = True
ob_cube_001.location = (-0.04115, -0.157, 0.1319)
ob_cube_001.scale = (0.1057, 0.1057, 0.1057)
ob_cube_001.use_mesh_mirror_x = True
ob_cylinder.location = (-0.05574, -0.04458, 0.1431)
ob_cylinder.rotation_euler = (1.571, -0.0, 0.0)
ob_cylinder.scale = (0.1057, 0.1057, 0.1057)

# ---- collection membership
col_collection.objects.link(ob_cube)
col_collection.objects.link(ob_cube_001)
col_collection.objects.link(ob_cylinder)

# ---- scene / render settings (as saved in the file)
scene.frame_start = 1; scene.frame_end = 250; scene.frame_set(1)
scene.render.engine = 'BLENDER_EEVEE_NEXT'
bpy.context.view_layer.update()

# ---- added for rendering (the .blend has no active camera and no usable light): camera, sun
cam_auto = bpy.data.cameras.new('AutoCamera')
cam_auto.lens = 50.0
cam_auto.sensor_width = 36.0
cam_auto.clip_end = 1000.0
ob_auto_camera = bpy.data.objects.new('AutoCamera', cam_auto)
scene.collection.objects.link(ob_auto_camera)
ob_auto_camera.location = (0.868936, -1.11169, 0.746796)
ob_auto_camera.rotation_euler = (1.09748, -7.21219e-08, 0.694738)
scene.camera = ob_auto_camera
light_auto_sun = bpy.data.lights.new('AutoSun', 'SUN')
light_auto_sun.energy = 3.0
light_auto_sun.angle = 0.0523599
ob_auto_sun = bpy.data.objects.new('AutoSun', light_auto_sun)
scene.collection.objects.link(ob_auto_sun)
ob_auto_sun.rotation_euler = (0.872665, 0.174533, 0.523599)
bpy.context.view_layer.update()
